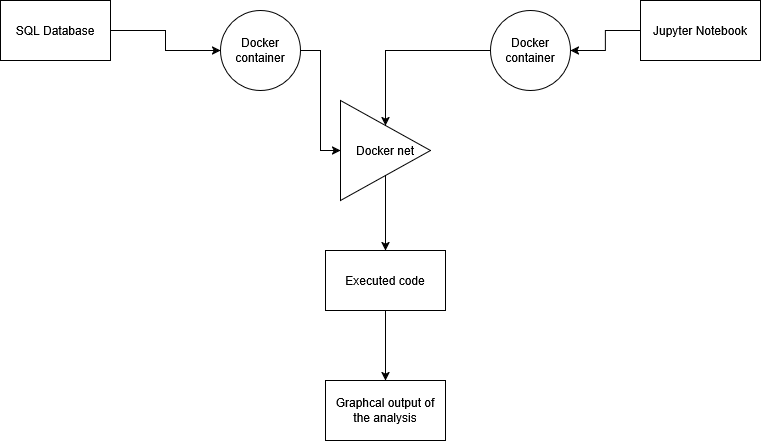

The diagram above was exported from draw.io. Its source (the exported page's mxGraphModel, read from the mxfile embedded in the PNG):
<mxGraphModel dx="1042" dy="571" grid="1" gridSize="10" guides="1" tooltips="1" connect="1" arrows="1" fold="1" page="1" pageScale="1" pageWidth="827" pageHeight="1169" math="0" shadow="0">
  <root>
    <mxCell id="0" />
    <mxCell id="1" parent="0" />
    <mxCell id="JyMVnPXzfah-PySzKCk_-9" value="" style="edgeStyle=orthogonalEdgeStyle;rounded=0;orthogonalLoop=1;jettySize=auto;html=1;" edge="1" parent="1" source="JyMVnPXzfah-PySzKCk_-1" target="JyMVnPXzfah-PySzKCk_-3">
      <mxGeometry relative="1" as="geometry" />
    </mxCell>
    <mxCell id="JyMVnPXzfah-PySzKCk_-1" value="SQL Database" style="rounded=0;whiteSpace=wrap;html=1;" vertex="1" parent="1">
      <mxGeometry x="50" y="100" width="110" height="60" as="geometry" />
    </mxCell>
    <mxCell id="JyMVnPXzfah-PySzKCk_-12" style="edgeStyle=orthogonalEdgeStyle;rounded=0;orthogonalLoop=1;jettySize=auto;html=1;entryX=1;entryY=0.5;entryDx=0;entryDy=0;" edge="1" parent="1" source="JyMVnPXzfah-PySzKCk_-2" target="JyMVnPXzfah-PySzKCk_-5">
      <mxGeometry relative="1" as="geometry" />
    </mxCell>
    <mxCell id="JyMVnPXzfah-PySzKCk_-2" value="Jupyter Notebook" style="rounded=0;whiteSpace=wrap;html=1;" vertex="1" parent="1">
      <mxGeometry x="690" y="100" width="120" height="60" as="geometry" />
    </mxCell>
    <mxCell id="JyMVnPXzfah-PySzKCk_-10" style="edgeStyle=orthogonalEdgeStyle;rounded=0;orthogonalLoop=1;jettySize=auto;html=1;entryX=0;entryY=0.5;entryDx=0;entryDy=0;" edge="1" parent="1" source="JyMVnPXzfah-PySzKCk_-3" target="JyMVnPXzfah-PySzKCk_-6">
      <mxGeometry relative="1" as="geometry" />
    </mxCell>
    <mxCell id="JyMVnPXzfah-PySzKCk_-3" value="Docker container" style="ellipse;whiteSpace=wrap;html=1;aspect=fixed;" vertex="1" parent="1">
      <mxGeometry x="270" y="110" width="80" height="80" as="geometry" />
    </mxCell>
    <mxCell id="JyMVnPXzfah-PySzKCk_-14" style="edgeStyle=orthogonalEdgeStyle;rounded=0;orthogonalLoop=1;jettySize=auto;html=1;" edge="1" parent="1" source="JyMVnPXzfah-PySzKCk_-4" target="JyMVnPXzfah-PySzKCk_-8">
      <mxGeometry relative="1" as="geometry" />
    </mxCell>
    <mxCell id="JyMVnPXzfah-PySzKCk_-4" value="Executed code" style="rounded=0;whiteSpace=wrap;html=1;" vertex="1" parent="1">
      <mxGeometry x="375" y="350" width="120" height="60" as="geometry" />
    </mxCell>
    <mxCell id="JyMVnPXzfah-PySzKCk_-11" style="edgeStyle=orthogonalEdgeStyle;rounded=0;orthogonalLoop=1;jettySize=auto;html=1;" edge="1" parent="1" source="JyMVnPXzfah-PySzKCk_-5" target="JyMVnPXzfah-PySzKCk_-6">
      <mxGeometry relative="1" as="geometry" />
    </mxCell>
    <mxCell id="JyMVnPXzfah-PySzKCk_-5" value="Docker container" style="ellipse;whiteSpace=wrap;html=1;aspect=fixed;" vertex="1" parent="1">
      <mxGeometry x="540" y="110" width="80" height="80" as="geometry" />
    </mxCell>
    <mxCell id="JyMVnPXzfah-PySzKCk_-13" style="edgeStyle=orthogonalEdgeStyle;rounded=0;orthogonalLoop=1;jettySize=auto;html=1;" edge="1" parent="1" source="JyMVnPXzfah-PySzKCk_-6" target="JyMVnPXzfah-PySzKCk_-4">
      <mxGeometry relative="1" as="geometry" />
    </mxCell>
    <mxCell id="JyMVnPXzfah-PySzKCk_-6" value="Docker net" style="triangle;whiteSpace=wrap;html=1;rotation=0;" vertex="1" parent="1">
      <mxGeometry x="390" y="200" width="90" height="100" as="geometry" />
    </mxCell>
    <mxCell id="JyMVnPXzfah-PySzKCk_-8" value="Graphcal output of the analysis" style="rounded=0;whiteSpace=wrap;html=1;" vertex="1" parent="1">
      <mxGeometry x="375" y="480" width="120" height="60" as="geometry" />
    </mxCell>
  </root>
</mxGraphModel>